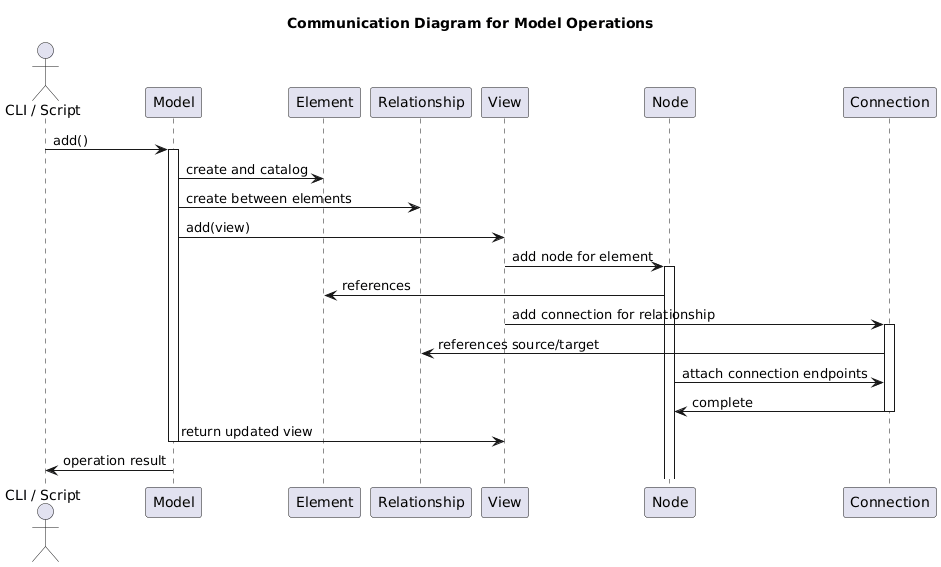

The diagram above was rendered by PlantUML. Its source (embedded in the PNG):
@startuml
title Communication Diagram for Model Operations

actor "CLI / Script" as CLI
participant "Model" as Model
participant "Element" as Element
participant "Relationship" as Relationship
participant "View" as View
participant "Node" as Node
participant "Connection" as Connection

CLI -> Model ++ : add()
Model -> Element : create and catalog
Model -> Relationship : create between elements
Model -> View : add(view)
View -> Node ++ : add node for element
Node -> Element : references
View -> Connection ++ : add connection for relationship
Connection -> Relationship : references source/target
Node -> Connection : attach connection endpoints
Connection -> Node -- : complete
Model -> View -- : return updated view
Model -> CLI -- : operation result
@enduml